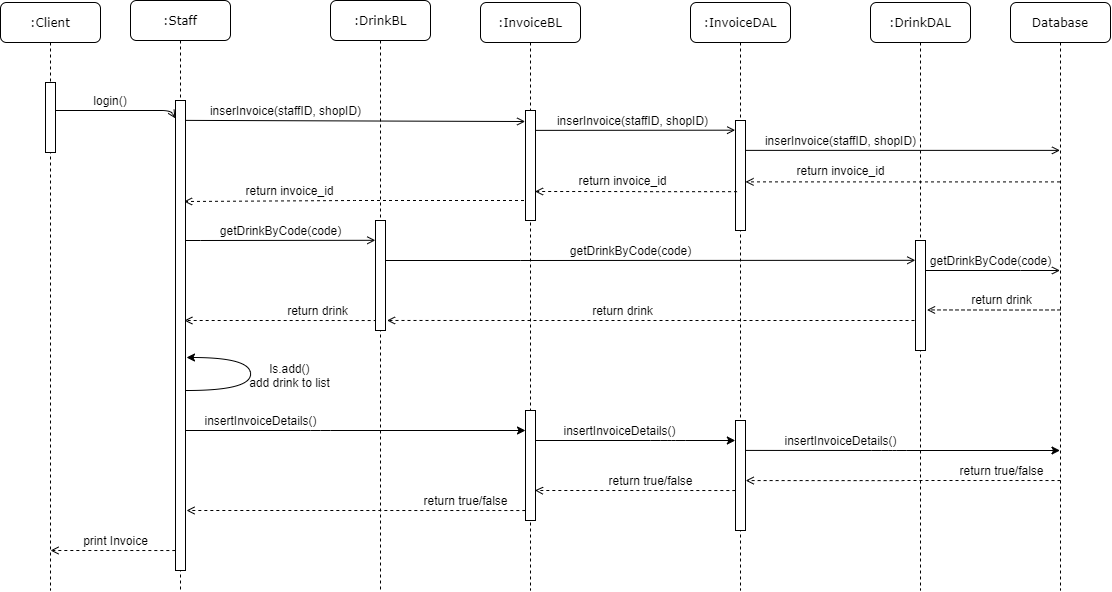

The diagram above was exported from draw.io. Its source (the exported page's mxGraphModel, read from the mxfile embedded in the PNG):
<mxGraphModel dx="1221" dy="598" grid="1" gridSize="10" guides="1" tooltips="1" connect="1" arrows="1" fold="1" page="1" pageScale="1" pageWidth="827" pageHeight="1169" math="0" shadow="0">
  <root>
    <mxCell id="QfLlkmRO7ZnYk2lw1kPe-0" />
    <mxCell id="QfLlkmRO7ZnYk2lw1kPe-1" parent="QfLlkmRO7ZnYk2lw1kPe-0" />
    <mxCell id="TNKwoRHeqCDvHpWIbwcz-36" value="" style="edgeStyle=orthogonalEdgeStyle;rounded=0;orthogonalLoop=1;jettySize=auto;html=1;endArrow=open;endFill=0;dashed=1;" edge="1" parent="QfLlkmRO7ZnYk2lw1kPe-1">
      <mxGeometry relative="1" as="geometry">
        <mxPoint x="296" y="600" as="targetPoint" />
        <Array as="points">
          <mxPoint x="396" y="600" />
          <mxPoint x="396" y="600" />
        </Array>
        <mxPoint x="640.83" y="600.0285714285712" as="sourcePoint" />
      </mxGeometry>
    </mxCell>
    <mxCell id="TNKwoRHeqCDvHpWIbwcz-24" value="" style="endArrow=classic;html=1;" edge="1" parent="QfLlkmRO7ZnYk2lw1kPe-1">
      <mxGeometry width="50" height="50" relative="1" as="geometry">
        <mxPoint x="639" y="530" as="sourcePoint" />
        <mxPoint x="844.84" y="530" as="targetPoint" />
        <Array as="points">
          <mxPoint x="769.8400000000001" y="530" />
          <mxPoint x="784.84" y="530" />
        </Array>
      </mxGeometry>
    </mxCell>
    <mxCell id="TNKwoRHeqCDvHpWIbwcz-20" value="" style="endArrow=classic;html=1;" edge="1" parent="QfLlkmRO7ZnYk2lw1kPe-1" source="ivY40cKnNr25EDT_a2-Q-4" target="TNKwoRHeqCDvHpWIbwcz-22">
      <mxGeometry width="50" height="50" relative="1" as="geometry">
        <mxPoint x="289.92857142857144" y="490" as="sourcePoint" />
        <mxPoint x="500" y="490" as="targetPoint" />
        <Array as="points">
          <mxPoint x="430" y="520" />
        </Array>
      </mxGeometry>
    </mxCell>
    <mxCell id="TNKwoRHeqCDvHpWIbwcz-13" value="" style="edgeStyle=orthogonalEdgeStyle;rounded=0;orthogonalLoop=1;jettySize=auto;html=1;endArrow=open;endFill=0;dashed=1;" edge="1" parent="QfLlkmRO7ZnYk2lw1kPe-1">
      <mxGeometry relative="1" as="geometry">
        <mxPoint x="293.83666666666664" y="410" as="targetPoint" />
        <Array as="points">
          <mxPoint x="353.67" y="410" />
          <mxPoint x="353.67" y="410" />
        </Array>
        <mxPoint x="486.17" y="410.02857142857135" as="sourcePoint" />
      </mxGeometry>
    </mxCell>
    <mxCell id="TNKwoRHeqCDvHpWIbwcz-11" value="" style="edgeStyle=orthogonalEdgeStyle;rounded=0;orthogonalLoop=1;jettySize=auto;html=1;endArrow=open;endFill=0;dashed=1;" edge="1" parent="QfLlkmRO7ZnYk2lw1kPe-1">
      <mxGeometry relative="1" as="geometry">
        <mxPoint x="496.5" y="409.97" as="targetPoint" />
        <Array as="points">
          <mxPoint x="626.5" y="409.97" />
          <mxPoint x="626.5" y="409.97" />
        </Array>
        <mxPoint x="1030" y="410" as="sourcePoint" />
      </mxGeometry>
    </mxCell>
    <mxCell id="TNKwoRHeqCDvHpWIbwcz-5" value="" style="edgeStyle=orthogonalEdgeStyle;rounded=0;orthogonalLoop=1;jettySize=auto;html=1;entryX=-0.016;entryY=0.18;entryDx=0;entryDy=0;entryPerimeter=0;endArrow=open;endFill=0;" edge="1" parent="QfLlkmRO7ZnYk2lw1kPe-1" target="TNKwoRHeqCDvHpWIbwcz-4" source="ivY40cKnNr25EDT_a2-Q-28">
      <mxGeometry relative="1" as="geometry">
        <mxPoint x="835" y="350" as="sourcePoint" />
        <Array as="points">
          <mxPoint x="630" y="350" />
          <mxPoint x="630" y="350" />
        </Array>
      </mxGeometry>
    </mxCell>
    <mxCell id="ivY40cKnNr25EDT_a2-Q-32" value="" style="endArrow=open;html=1;exitX=1.052;exitY=0.538;exitDx=0;exitDy=0;exitPerimeter=0;endFill=0;" edge="1" parent="QfLlkmRO7ZnYk2lw1kPe-1" target="ivY40cKnNr25EDT_a2-Q-3">
      <mxGeometry width="50" height="50" relative="1" as="geometry">
        <mxPoint x="853.17" y="239.88" as="sourcePoint" />
        <mxPoint x="1056.8400000000001" y="239.68" as="targetPoint" />
      </mxGeometry>
    </mxCell>
    <mxCell id="ivY40cKnNr25EDT_a2-Q-33" value="inserInvoice(staffID, shopID)" style="text;html=1;align=center;verticalAlign=middle;resizable=0;points=[];autosize=1;" vertex="1" parent="QfLlkmRO7ZnYk2lw1kPe-1">
      <mxGeometry x="865" y="220" width="170" height="20" as="geometry" />
    </mxCell>
    <mxCell id="ivY40cKnNr25EDT_a2-Q-30" value="" style="endArrow=open;html=1;exitX=1.052;exitY=0.538;exitDx=0;exitDy=0;exitPerimeter=0;endFill=0;entryX=-0.033;entryY=0.088;entryDx=0;entryDy=0;entryPerimeter=0;" edge="1" parent="QfLlkmRO7ZnYk2lw1kPe-1" target="ivY40cKnNr25EDT_a2-Q-12">
      <mxGeometry width="50" height="50" relative="1" as="geometry">
        <mxPoint x="641" y="219.88" as="sourcePoint" />
        <mxPoint x="980.1500000000001" y="221.01999999999998" as="targetPoint" />
      </mxGeometry>
    </mxCell>
    <mxCell id="ivY40cKnNr25EDT_a2-Q-0" value=":InvoiceBL" style="shape=umlLifeline;perimeter=lifelinePerimeter;whiteSpace=wrap;html=1;container=1;collapsible=0;recursiveResize=0;outlineConnect=0;rounded=1;shadow=0;comic=0;labelBackgroundColor=none;strokeWidth=1;fontFamily=Verdana;fontSize=12;align=center;" vertex="1" parent="QfLlkmRO7ZnYk2lw1kPe-1">
      <mxGeometry x="590" y="92" width="100" height="588" as="geometry" />
    </mxCell>
    <mxCell id="ivY40cKnNr25EDT_a2-Q-1" value="" style="html=1;points=[];perimeter=orthogonalPerimeter;rounded=0;shadow=0;comic=0;labelBackgroundColor=none;strokeWidth=1;fontFamily=Verdana;fontSize=12;align=center;" vertex="1" parent="ivY40cKnNr25EDT_a2-Q-0">
      <mxGeometry x="45" y="108" width="10" height="110" as="geometry" />
    </mxCell>
    <mxCell id="TNKwoRHeqCDvHpWIbwcz-22" value="" style="html=1;points=[];perimeter=orthogonalPerimeter;rounded=0;shadow=0;comic=0;labelBackgroundColor=none;strokeWidth=1;fontFamily=Verdana;fontSize=12;align=center;" vertex="1" parent="ivY40cKnNr25EDT_a2-Q-0">
      <mxGeometry x="45" y="408" width="10" height="110" as="geometry" />
    </mxCell>
    <mxCell id="ivY40cKnNr25EDT_a2-Q-2" value=":InvoiceDAL" style="shape=umlLifeline;perimeter=lifelinePerimeter;whiteSpace=wrap;html=1;container=1;collapsible=0;recursiveResize=0;outlineConnect=0;rounded=1;shadow=0;comic=0;labelBackgroundColor=none;strokeWidth=1;fontFamily=Verdana;fontSize=12;align=center;" vertex="1" parent="QfLlkmRO7ZnYk2lw1kPe-1">
      <mxGeometry x="800" y="92" width="100" height="588" as="geometry" />
    </mxCell>
    <mxCell id="ivY40cKnNr25EDT_a2-Q-12" value="" style="html=1;points=[];perimeter=orthogonalPerimeter;rounded=0;shadow=0;comic=0;labelBackgroundColor=none;strokeWidth=1;fontFamily=Verdana;fontSize=12;align=center;" vertex="1" parent="ivY40cKnNr25EDT_a2-Q-2">
      <mxGeometry x="45" y="118" width="10" height="110" as="geometry" />
    </mxCell>
    <mxCell id="TNKwoRHeqCDvHpWIbwcz-26" value="" style="html=1;points=[];perimeter=orthogonalPerimeter;rounded=0;shadow=0;comic=0;labelBackgroundColor=none;strokeWidth=1;fontFamily=Verdana;fontSize=12;align=center;" vertex="1" parent="ivY40cKnNr25EDT_a2-Q-2">
      <mxGeometry x="45" y="418" width="10" height="110" as="geometry" />
    </mxCell>
    <mxCell id="ivY40cKnNr25EDT_a2-Q-3" value="Database" style="shape=umlLifeline;perimeter=lifelinePerimeter;whiteSpace=wrap;html=1;container=1;collapsible=0;recursiveResize=0;outlineConnect=0;rounded=1;shadow=0;comic=0;labelBackgroundColor=none;strokeWidth=1;fontFamily=Verdana;fontSize=12;align=center;" vertex="1" parent="QfLlkmRO7ZnYk2lw1kPe-1">
      <mxGeometry x="1120" y="92" width="100" height="588" as="geometry" />
    </mxCell>
    <mxCell id="ivY40cKnNr25EDT_a2-Q-4" value=":Staff" style="shape=umlLifeline;perimeter=lifelinePerimeter;whiteSpace=wrap;html=1;container=1;collapsible=0;recursiveResize=0;outlineConnect=0;rounded=1;shadow=0;comic=0;labelBackgroundColor=none;strokeWidth=1;fontFamily=Verdana;fontSize=12;align=center;" vertex="1" parent="QfLlkmRO7ZnYk2lw1kPe-1">
      <mxGeometry x="240" y="90" width="100" height="590" as="geometry" />
    </mxCell>
    <mxCell id="ivY40cKnNr25EDT_a2-Q-5" value="" style="html=1;points=[];perimeter=orthogonalPerimeter;rounded=0;shadow=0;comic=0;labelBackgroundColor=none;strokeWidth=1;fontFamily=Verdana;fontSize=12;align=center;" vertex="1" parent="ivY40cKnNr25EDT_a2-Q-4">
      <mxGeometry x="45" y="100" width="10" height="470" as="geometry" />
    </mxCell>
    <mxCell id="ivY40cKnNr25EDT_a2-Q-8" value="" style="endArrow=open;html=1;exitX=1.052;exitY=0.538;exitDx=0;exitDy=0;exitPerimeter=0;entryX=-0.033;entryY=0.082;entryDx=0;entryDy=0;entryPerimeter=0;endFill=0;" edge="1" parent="QfLlkmRO7ZnYk2lw1kPe-1">
      <mxGeometry width="50" height="50" relative="1" as="geometry">
        <mxPoint x="295.52" y="209.88" as="sourcePoint" />
        <mxPoint x="634.6700000000001" y="211.01999999999998" as="targetPoint" />
      </mxGeometry>
    </mxCell>
    <mxCell id="ivY40cKnNr25EDT_a2-Q-9" value="inserInvoice(staffID, shopID)" style="text;html=1;align=center;verticalAlign=middle;resizable=0;points=[];autosize=1;" vertex="1" parent="QfLlkmRO7ZnYk2lw1kPe-1">
      <mxGeometry x="310" y="190" width="170" height="20" as="geometry" />
    </mxCell>
    <mxCell id="ivY40cKnNr25EDT_a2-Q-15" value="" style="edgeStyle=orthogonalEdgeStyle;rounded=0;orthogonalLoop=1;jettySize=auto;html=1;endArrow=open;endFill=0;dashed=1;" edge="1" parent="QfLlkmRO7ZnYk2lw1kPe-1">
      <mxGeometry relative="1" as="geometry">
        <mxPoint x="1036.5" y="399.43" as="targetPoint" />
        <Array as="points">
          <mxPoint x="1120.5" y="399.43" />
          <mxPoint x="1120.5" y="399.43" />
        </Array>
        <mxPoint x="1170" y="399.45857142857136" as="sourcePoint" />
      </mxGeometry>
    </mxCell>
    <mxCell id="ivY40cKnNr25EDT_a2-Q-18" value="return drink" style="text;html=1;align=center;verticalAlign=middle;resizable=0;points=[];autosize=1;" vertex="1" parent="QfLlkmRO7ZnYk2lw1kPe-1">
      <mxGeometry x="1070.5" y="379.43" width="80" height="20" as="geometry" />
    </mxCell>
    <mxCell id="ivY40cKnNr25EDT_a2-Q-22" value=":Client" style="shape=umlLifeline;perimeter=lifelinePerimeter;whiteSpace=wrap;html=1;container=1;collapsible=0;recursiveResize=0;outlineConnect=0;rounded=1;shadow=0;comic=0;labelBackgroundColor=none;strokeWidth=1;fontFamily=Verdana;fontSize=12;align=center;" vertex="1" parent="QfLlkmRO7ZnYk2lw1kPe-1">
      <mxGeometry x="110" y="92" width="100" height="588" as="geometry" />
    </mxCell>
    <mxCell id="ivY40cKnNr25EDT_a2-Q-23" value="" style="html=1;points=[];perimeter=orthogonalPerimeter;rounded=0;shadow=0;comic=0;labelBackgroundColor=none;strokeWidth=1;fontFamily=Verdana;fontSize=12;align=center;" vertex="1" parent="ivY40cKnNr25EDT_a2-Q-22">
      <mxGeometry x="45" y="80" width="10" height="70" as="geometry" />
    </mxCell>
    <mxCell id="ivY40cKnNr25EDT_a2-Q-24" value="login()" style="text;html=1;strokeColor=none;fillColor=none;align=center;verticalAlign=middle;whiteSpace=wrap;rounded=0;" vertex="1" parent="QfLlkmRO7ZnYk2lw1kPe-1">
      <mxGeometry x="200" y="180" width="40" height="20" as="geometry" />
    </mxCell>
    <mxCell id="ivY40cKnNr25EDT_a2-Q-25" value="" style="endArrow=open;html=1;endFill=0;entryX=-0.007;entryY=0.038;entryDx=0;entryDy=0;entryPerimeter=0;" edge="1" parent="QfLlkmRO7ZnYk2lw1kPe-1" source="ivY40cKnNr25EDT_a2-Q-23" target="ivY40cKnNr25EDT_a2-Q-5">
      <mxGeometry width="50" height="50" relative="1" as="geometry">
        <mxPoint x="170" y="212" as="sourcePoint" />
        <mxPoint x="280" y="200" as="targetPoint" />
        <Array as="points">
          <mxPoint x="280" y="200" />
        </Array>
      </mxGeometry>
    </mxCell>
    <mxCell id="ivY40cKnNr25EDT_a2-Q-28" value=":DrinkBL" style="shape=umlLifeline;perimeter=lifelinePerimeter;whiteSpace=wrap;html=1;container=1;collapsible=0;recursiveResize=0;outlineConnect=0;rounded=1;shadow=0;comic=0;labelBackgroundColor=none;strokeWidth=1;fontFamily=Verdana;fontSize=12;align=center;" vertex="1" parent="QfLlkmRO7ZnYk2lw1kPe-1">
      <mxGeometry x="440" y="90" width="100" height="590" as="geometry" />
    </mxCell>
    <mxCell id="ivY40cKnNr25EDT_a2-Q-29" value="" style="html=1;points=[];perimeter=orthogonalPerimeter;rounded=0;shadow=0;comic=0;labelBackgroundColor=none;strokeWidth=1;fontFamily=Verdana;fontSize=12;align=center;" vertex="1" parent="ivY40cKnNr25EDT_a2-Q-28">
      <mxGeometry x="45" y="220" width="10" height="110" as="geometry" />
    </mxCell>
    <mxCell id="ivY40cKnNr25EDT_a2-Q-31" value="inserInvoice(staffID, shopID)" style="text;html=1;align=center;verticalAlign=middle;resizable=0;points=[];autosize=1;" vertex="1" parent="QfLlkmRO7ZnYk2lw1kPe-1">
      <mxGeometry x="657" y="200" width="170" height="20" as="geometry" />
    </mxCell>
    <mxCell id="ivY40cKnNr25EDT_a2-Q-34" value="" style="edgeStyle=orthogonalEdgeStyle;rounded=0;orthogonalLoop=1;jettySize=auto;html=1;endArrow=open;endFill=0;dashed=1;entryX=1;entryY=0.558;entryDx=0;entryDy=0;entryPerimeter=0;" edge="1" parent="QfLlkmRO7ZnYk2lw1kPe-1" source="ivY40cKnNr25EDT_a2-Q-3" target="ivY40cKnNr25EDT_a2-Q-12">
      <mxGeometry relative="1" as="geometry">
        <mxPoint x="860" y="272" as="targetPoint" />
        <Array as="points">
          <mxPoint x="1010" y="272" />
        </Array>
        <mxPoint x="1035" y="280" as="sourcePoint" />
      </mxGeometry>
    </mxCell>
    <mxCell id="ivY40cKnNr25EDT_a2-Q-35" value="return invoice_id" style="text;html=1;align=center;verticalAlign=middle;resizable=0;points=[];autosize=1;" vertex="1" parent="QfLlkmRO7ZnYk2lw1kPe-1">
      <mxGeometry x="900" y="250" width="100" height="20" as="geometry" />
    </mxCell>
    <mxCell id="ivY40cKnNr25EDT_a2-Q-36" value="" style="edgeStyle=orthogonalEdgeStyle;rounded=0;orthogonalLoop=1;jettySize=auto;html=1;endArrow=open;endFill=0;dashed=1;exitX=0.157;exitY=0.647;exitDx=0;exitDy=0;exitPerimeter=0;" edge="1" parent="QfLlkmRO7ZnYk2lw1kPe-1" source="ivY40cKnNr25EDT_a2-Q-12">
      <mxGeometry relative="1" as="geometry">
        <mxPoint x="644.48" y="281" as="targetPoint" />
        <Array as="points" />
        <mxPoint x="839.53" y="281.16999999999996" as="sourcePoint" />
      </mxGeometry>
    </mxCell>
    <mxCell id="ivY40cKnNr25EDT_a2-Q-37" value="return invoice_id" style="text;html=1;align=center;verticalAlign=middle;resizable=0;points=[];autosize=1;" vertex="1" parent="QfLlkmRO7ZnYk2lw1kPe-1">
      <mxGeometry x="682.48" y="260" width="100" height="20" as="geometry" />
    </mxCell>
    <mxCell id="ivY40cKnNr25EDT_a2-Q-38" value="" style="edgeStyle=orthogonalEdgeStyle;rounded=0;orthogonalLoop=1;jettySize=auto;html=1;endArrow=open;endFill=0;dashed=1;entryX=0.953;entryY=0.35;entryDx=0;entryDy=0;entryPerimeter=0;" edge="1" parent="QfLlkmRO7ZnYk2lw1kPe-1">
      <mxGeometry relative="1" as="geometry">
        <mxPoint x="293.53" y="291" as="targetPoint" />
        <Array as="points">
          <mxPoint x="464" y="291" />
        </Array>
        <mxPoint x="633.5" y="290.0009523809524" as="sourcePoint" />
      </mxGeometry>
    </mxCell>
    <mxCell id="ivY40cKnNr25EDT_a2-Q-39" value="return invoice_id" style="text;html=1;align=center;verticalAlign=middle;resizable=0;points=[];autosize=1;" vertex="1" parent="QfLlkmRO7ZnYk2lw1kPe-1">
      <mxGeometry x="349" y="270" width="100" height="20" as="geometry" />
    </mxCell>
    <mxCell id="TNKwoRHeqCDvHpWIbwcz-0" value="" style="edgeStyle=orthogonalEdgeStyle;rounded=0;orthogonalLoop=1;jettySize=auto;html=1;entryX=-0.016;entryY=0.18;entryDx=0;entryDy=0;entryPerimeter=0;endArrow=open;endFill=0;" edge="1" parent="QfLlkmRO7ZnYk2lw1kPe-1" source="ivY40cKnNr25EDT_a2-Q-5" target="ivY40cKnNr25EDT_a2-Q-29">
      <mxGeometry relative="1" as="geometry">
        <Array as="points">
          <mxPoint x="310" y="330" />
          <mxPoint x="310" y="330" />
        </Array>
      </mxGeometry>
    </mxCell>
    <mxCell id="TNKwoRHeqCDvHpWIbwcz-2" value="getDrinkByCode(code)" style="text;html=1;align=center;verticalAlign=middle;resizable=0;points=[];autosize=1;" vertex="1" parent="QfLlkmRO7ZnYk2lw1kPe-1">
      <mxGeometry x="320" y="310" width="140" height="20" as="geometry" />
    </mxCell>
    <mxCell id="TNKwoRHeqCDvHpWIbwcz-3" value=":DrinkDAL" style="shape=umlLifeline;perimeter=lifelinePerimeter;whiteSpace=wrap;html=1;container=1;collapsible=0;recursiveResize=0;outlineConnect=0;rounded=1;shadow=0;comic=0;labelBackgroundColor=none;strokeWidth=1;fontFamily=Verdana;fontSize=12;align=center;" vertex="1" parent="QfLlkmRO7ZnYk2lw1kPe-1">
      <mxGeometry x="980" y="92" width="100" height="588" as="geometry" />
    </mxCell>
    <mxCell id="TNKwoRHeqCDvHpWIbwcz-4" value="" style="html=1;points=[];perimeter=orthogonalPerimeter;rounded=0;shadow=0;comic=0;labelBackgroundColor=none;strokeWidth=1;fontFamily=Verdana;fontSize=12;align=center;" vertex="1" parent="TNKwoRHeqCDvHpWIbwcz-3">
      <mxGeometry x="45" y="238" width="10" height="110" as="geometry" />
    </mxCell>
    <mxCell id="TNKwoRHeqCDvHpWIbwcz-6" value="getDrinkByCode(code)" style="text;html=1;align=center;verticalAlign=middle;resizable=0;points=[];autosize=1;" vertex="1" parent="QfLlkmRO7ZnYk2lw1kPe-1">
      <mxGeometry x="670" y="330" width="140" height="20" as="geometry" />
    </mxCell>
    <mxCell id="TNKwoRHeqCDvHpWIbwcz-9" value="" style="edgeStyle=orthogonalEdgeStyle;rounded=0;orthogonalLoop=1;jettySize=auto;html=1;endArrow=open;endFill=0;" edge="1" parent="QfLlkmRO7ZnYk2lw1kPe-1" target="ivY40cKnNr25EDT_a2-Q-3">
      <mxGeometry relative="1" as="geometry">
        <mxPoint x="1035" y="360" as="sourcePoint" />
        <mxPoint x="1224.84" y="359.79999999999995" as="targetPoint" />
        <Array as="points">
          <mxPoint x="1130" y="360" />
          <mxPoint x="1130" y="360" />
        </Array>
      </mxGeometry>
    </mxCell>
    <mxCell id="TNKwoRHeqCDvHpWIbwcz-10" value="getDrinkByCode(code)" style="text;html=1;align=center;verticalAlign=middle;resizable=0;points=[];autosize=1;" vertex="1" parent="QfLlkmRO7ZnYk2lw1kPe-1">
      <mxGeometry x="1030" y="340" width="140" height="20" as="geometry" />
    </mxCell>
    <mxCell id="TNKwoRHeqCDvHpWIbwcz-12" value="return drink" style="text;html=1;align=center;verticalAlign=middle;resizable=0;points=[];autosize=1;" vertex="1" parent="QfLlkmRO7ZnYk2lw1kPe-1">
      <mxGeometry x="692.48" y="390" width="80" height="20" as="geometry" />
    </mxCell>
    <mxCell id="TNKwoRHeqCDvHpWIbwcz-14" value="return drink" style="text;html=1;align=center;verticalAlign=middle;resizable=0;points=[];autosize=1;" vertex="1" parent="QfLlkmRO7ZnYk2lw1kPe-1">
      <mxGeometry x="386.67" y="390" width="80" height="20" as="geometry" />
    </mxCell>
    <mxCell id="TNKwoRHeqCDvHpWIbwcz-17" value="" style="endArrow=classic;html=1;edgeStyle=orthogonalEdgeStyle;curved=1;" edge="1" parent="QfLlkmRO7ZnYk2lw1kPe-1">
      <mxGeometry width="50" height="50" relative="1" as="geometry">
        <mxPoint x="296" y="480" as="sourcePoint" />
        <mxPoint x="296" y="447" as="targetPoint" />
        <Array as="points">
          <mxPoint x="360" y="480" />
          <mxPoint x="360" y="447" />
        </Array>
      </mxGeometry>
    </mxCell>
    <mxCell id="TNKwoRHeqCDvHpWIbwcz-18" value="ls.add()&lt;br&gt;add drink to list" style="text;html=1;align=center;verticalAlign=middle;resizable=0;points=[];autosize=1;" vertex="1" parent="QfLlkmRO7ZnYk2lw1kPe-1">
      <mxGeometry x="349" y="450" width="100" height="30" as="geometry" />
    </mxCell>
    <mxCell id="TNKwoRHeqCDvHpWIbwcz-21" value="insertInvoiceDetails()" style="text;html=1;align=center;verticalAlign=middle;resizable=0;points=[];autosize=1;" vertex="1" parent="QfLlkmRO7ZnYk2lw1kPe-1">
      <mxGeometry x="305" y="500" width="130" height="20" as="geometry" />
    </mxCell>
    <mxCell id="TNKwoRHeqCDvHpWIbwcz-25" value="insertInvoiceDetails()" style="text;html=1;align=center;verticalAlign=middle;resizable=0;points=[];autosize=1;" vertex="1" parent="QfLlkmRO7ZnYk2lw1kPe-1">
      <mxGeometry x="664.1600000000001" y="510" width="130" height="20" as="geometry" />
    </mxCell>
    <mxCell id="TNKwoRHeqCDvHpWIbwcz-28" value="" style="endArrow=classic;html=1;exitX=1.024;exitY=0.272;exitDx=0;exitDy=0;exitPerimeter=0;" edge="1" parent="QfLlkmRO7ZnYk2lw1kPe-1" source="TNKwoRHeqCDvHpWIbwcz-26" target="ivY40cKnNr25EDT_a2-Q-3">
      <mxGeometry width="50" height="50" relative="1" as="geometry">
        <mxPoint x="860" y="540" as="sourcePoint" />
        <mxPoint x="1065.8400000000001" y="540" as="targetPoint" />
        <Array as="points">
          <mxPoint x="990.8400000000001" y="540" />
          <mxPoint x="1005.84" y="540" />
        </Array>
      </mxGeometry>
    </mxCell>
    <mxCell id="TNKwoRHeqCDvHpWIbwcz-29" value="insertInvoiceDetails()" style="text;html=1;align=center;verticalAlign=middle;resizable=0;points=[];autosize=1;" vertex="1" parent="QfLlkmRO7ZnYk2lw1kPe-1">
      <mxGeometry x="885.1600000000001" y="520" width="130" height="20" as="geometry" />
    </mxCell>
    <mxCell id="TNKwoRHeqCDvHpWIbwcz-32" value="" style="edgeStyle=orthogonalEdgeStyle;rounded=0;orthogonalLoop=1;jettySize=auto;html=1;endArrow=open;endFill=0;dashed=1;entryX=1.017;entryY=0.546;entryDx=0;entryDy=0;entryPerimeter=0;" edge="1" parent="QfLlkmRO7ZnYk2lw1kPe-1" target="TNKwoRHeqCDvHpWIbwcz-26">
      <mxGeometry relative="1" as="geometry">
        <mxPoint x="860" y="570" as="targetPoint" />
        <Array as="points" />
        <mxPoint x="1170" y="570.0285714285712" as="sourcePoint" />
      </mxGeometry>
    </mxCell>
    <mxCell id="TNKwoRHeqCDvHpWIbwcz-33" value="return true/false" style="text;html=1;align=center;verticalAlign=middle;resizable=0;points=[];autosize=1;" vertex="1" parent="QfLlkmRO7ZnYk2lw1kPe-1">
      <mxGeometry x="1060.5" y="550" width="100" height="20" as="geometry" />
    </mxCell>
    <mxCell id="TNKwoRHeqCDvHpWIbwcz-34" value="" style="edgeStyle=orthogonalEdgeStyle;rounded=0;orthogonalLoop=1;jettySize=auto;html=1;endArrow=open;endFill=0;dashed=1;entryX=0.944;entryY=0.726;entryDx=0;entryDy=0;entryPerimeter=0;" edge="1" parent="QfLlkmRO7ZnYk2lw1kPe-1" target="TNKwoRHeqCDvHpWIbwcz-22">
      <mxGeometry relative="1" as="geometry">
        <mxPoint x="530" y="580.06" as="targetPoint" />
        <Array as="points">
          <mxPoint x="648" y="580" />
        </Array>
        <mxPoint x="844.8299999999999" y="580.0285714285712" as="sourcePoint" />
      </mxGeometry>
    </mxCell>
    <mxCell id="TNKwoRHeqCDvHpWIbwcz-35" value="return true/false" style="text;html=1;align=center;verticalAlign=middle;resizable=0;points=[];autosize=1;" vertex="1" parent="QfLlkmRO7ZnYk2lw1kPe-1">
      <mxGeometry x="709.9999999999999" y="560" width="100" height="20" as="geometry" />
    </mxCell>
    <mxCell id="TNKwoRHeqCDvHpWIbwcz-37" value="return true/false" style="text;html=1;align=center;verticalAlign=middle;resizable=0;points=[];autosize=1;" vertex="1" parent="QfLlkmRO7ZnYk2lw1kPe-1">
      <mxGeometry x="525.33" y="580" width="100" height="20" as="geometry" />
    </mxCell>
    <mxCell id="TNKwoRHeqCDvHpWIbwcz-38" value="" style="edgeStyle=orthogonalEdgeStyle;rounded=0;orthogonalLoop=1;jettySize=auto;html=1;endArrow=open;endFill=0;dashed=1;" edge="1" parent="QfLlkmRO7ZnYk2lw1kPe-1">
      <mxGeometry relative="1" as="geometry">
        <mxPoint x="160" y="640" as="targetPoint" />
        <Array as="points" />
        <mxPoint x="284.83000000000004" y="640.0285714285712" as="sourcePoint" />
      </mxGeometry>
    </mxCell>
    <mxCell id="TNKwoRHeqCDvHpWIbwcz-39" value="print Invoice" style="text;html=1;align=center;verticalAlign=middle;resizable=0;points=[];autosize=1;" vertex="1" parent="QfLlkmRO7ZnYk2lw1kPe-1">
      <mxGeometry x="185.33000000000004" y="620" width="80" height="20" as="geometry" />
    </mxCell>
  </root>
</mxGraphModel>